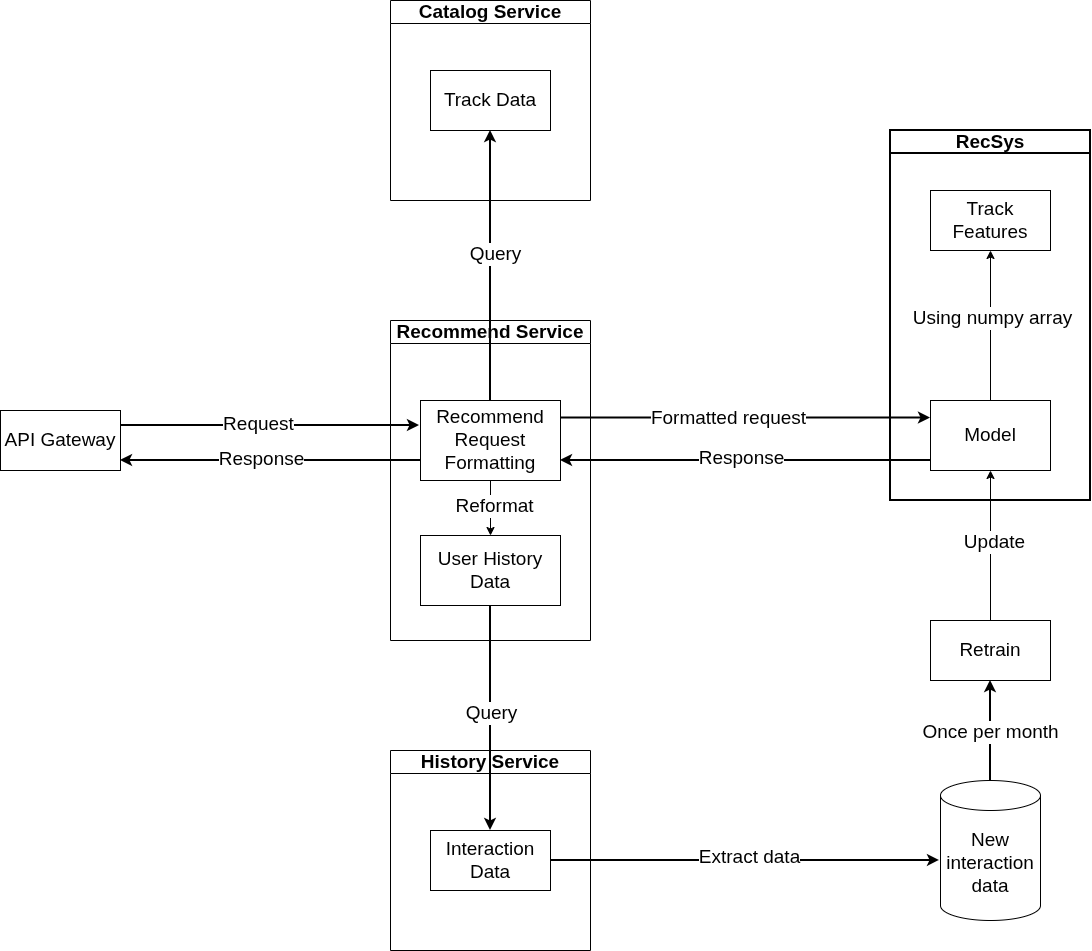

The diagram above was exported from draw.io. Its source (the exported page's mxGraphModel, read from the mxfile embedded in the PNG):
<mxGraphModel dx="2479" dy="1128" grid="1" gridSize="10" guides="1" tooltips="1" connect="1" arrows="1" fold="1" page="1" pageScale="1" pageWidth="850" pageHeight="1100" math="0" shadow="0">
  <root>
    <mxCell id="0" />
    <mxCell id="1" parent="0" />
    <mxCell id="fB3NMgEIq2soggrF3j_6-3" value="Recommend Service" style="swimlane;whiteSpace=wrap;html=1;fontSize=19;" parent="1" vertex="1">
      <mxGeometry x="150" y="320" width="200" height="320" as="geometry" />
    </mxCell>
    <mxCell id="fB3NMgEIq2soggrF3j_6-9" value="User History Data" style="rounded=0;whiteSpace=wrap;html=1;fontSize=19;" parent="fB3NMgEIq2soggrF3j_6-3" vertex="1">
      <mxGeometry x="30" y="215" width="140" height="70" as="geometry" />
    </mxCell>
    <mxCell id="fB3NMgEIq2soggrF3j_6-27" style="edgeStyle=orthogonalEdgeStyle;rounded=0;orthogonalLoop=1;jettySize=auto;html=1;entryX=0.5;entryY=0;entryDx=0;entryDy=0;fontSize=19;" parent="fB3NMgEIq2soggrF3j_6-3" source="fB3NMgEIq2soggrF3j_6-17" target="fB3NMgEIq2soggrF3j_6-9" edge="1">
      <mxGeometry relative="1" as="geometry" />
    </mxCell>
    <mxCell id="fB3NMgEIq2soggrF3j_6-28" value="Reformat" style="edgeLabel;html=1;align=center;verticalAlign=middle;resizable=0;points=[];fontSize=19;" parent="fB3NMgEIq2soggrF3j_6-27" vertex="1" connectable="0">
      <mxGeometry x="-0.0545" y="3" relative="1" as="geometry">
        <mxPoint as="offset" />
      </mxGeometry>
    </mxCell>
    <mxCell id="fB3NMgEIq2soggrF3j_6-17" value="Recommend Request Formatting" style="rounded=0;whiteSpace=wrap;html=1;fontSize=19;" parent="fB3NMgEIq2soggrF3j_6-3" vertex="1">
      <mxGeometry x="30" y="80" width="140" height="80" as="geometry" />
    </mxCell>
    <mxCell id="fB3NMgEIq2soggrF3j_6-4" value="RecSys" style="swimlane;whiteSpace=wrap;html=1;fontSize=19;strokeWidth=2;" parent="1" vertex="1">
      <mxGeometry x="650" y="130" width="200" height="370" as="geometry" />
    </mxCell>
    <mxCell id="fB3NMgEIq2soggrF3j_6-11" value="Track Features" style="rounded=0;whiteSpace=wrap;html=1;fontSize=19;" parent="fB3NMgEIq2soggrF3j_6-4" vertex="1">
      <mxGeometry x="40" y="60" width="120" height="60" as="geometry" />
    </mxCell>
    <mxCell id="fB3NMgEIq2soggrF3j_6-44" style="edgeStyle=orthogonalEdgeStyle;rounded=0;orthogonalLoop=1;jettySize=auto;html=1;entryX=0.5;entryY=1;entryDx=0;entryDy=0;fontSize=19;" parent="fB3NMgEIq2soggrF3j_6-4" source="fB3NMgEIq2soggrF3j_6-12" target="fB3NMgEIq2soggrF3j_6-11" edge="1">
      <mxGeometry relative="1" as="geometry" />
    </mxCell>
    <mxCell id="fB3NMgEIq2soggrF3j_6-45" value="&lt;font&gt;Using numpy array&lt;/font&gt;" style="edgeLabel;html=1;align=center;verticalAlign=middle;resizable=0;points=[];fontSize=19;" parent="fB3NMgEIq2soggrF3j_6-44" vertex="1" connectable="0">
      <mxGeometry x="0.0933" y="-1" relative="1" as="geometry">
        <mxPoint as="offset" />
      </mxGeometry>
    </mxCell>
    <mxCell id="fB3NMgEIq2soggrF3j_6-12" value="Model" style="rounded=0;whiteSpace=wrap;html=1;fontSize=19;" parent="fB3NMgEIq2soggrF3j_6-4" vertex="1">
      <mxGeometry x="40" y="270" width="120" height="70" as="geometry" />
    </mxCell>
    <mxCell id="fB3NMgEIq2soggrF3j_6-5" value="History Service" style="swimlane;whiteSpace=wrap;html=1;fontSize=19;" parent="1" vertex="1">
      <mxGeometry x="150" y="750" width="200" height="200" as="geometry" />
    </mxCell>
    <mxCell id="fB3NMgEIq2soggrF3j_6-13" value="Interaction Data" style="rounded=0;whiteSpace=wrap;html=1;fontSize=19;" parent="fB3NMgEIq2soggrF3j_6-5" vertex="1">
      <mxGeometry x="40" y="80" width="120" height="60" as="geometry" />
    </mxCell>
    <mxCell id="fB3NMgEIq2soggrF3j_6-6" value="Catalog Service" style="swimlane;whiteSpace=wrap;html=1;fontSize=19;" parent="1" vertex="1">
      <mxGeometry x="150" width="200" height="200" as="geometry" />
    </mxCell>
    <mxCell id="fB3NMgEIq2soggrF3j_6-10" value="Track Data" style="rounded=0;whiteSpace=wrap;html=1;fontSize=19;" parent="fB3NMgEIq2soggrF3j_6-6" vertex="1">
      <mxGeometry x="40" y="70" width="120" height="60" as="geometry" />
    </mxCell>
    <mxCell id="fB3NMgEIq2soggrF3j_6-38" style="edgeStyle=orthogonalEdgeStyle;rounded=0;orthogonalLoop=1;jettySize=auto;html=1;entryX=0.5;entryY=1;entryDx=0;entryDy=0;fontSize=19;strokeWidth=2;" parent="1" source="fB3NMgEIq2soggrF3j_6-15" target="fB3NMgEIq2soggrF3j_6-16" edge="1">
      <mxGeometry relative="1" as="geometry" />
    </mxCell>
    <mxCell id="fB3NMgEIq2soggrF3j_6-42" value="&lt;font&gt;Once per month&lt;/font&gt;" style="edgeLabel;html=1;align=center;verticalAlign=middle;resizable=0;points=[];fontSize=19;" parent="fB3NMgEIq2soggrF3j_6-38" vertex="1" connectable="0">
      <mxGeometry x="-0.04" y="1" relative="1" as="geometry">
        <mxPoint as="offset" />
      </mxGeometry>
    </mxCell>
    <mxCell id="fB3NMgEIq2soggrF3j_6-15" value="New interaction data" style="shape=cylinder3;whiteSpace=wrap;html=1;boundedLbl=1;backgroundOutline=1;size=15;fontSize=19;" parent="1" vertex="1">
      <mxGeometry x="700" y="780" width="100" height="140" as="geometry" />
    </mxCell>
    <mxCell id="fB3NMgEIq2soggrF3j_6-39" style="edgeStyle=orthogonalEdgeStyle;rounded=0;orthogonalLoop=1;jettySize=auto;html=1;entryX=0.5;entryY=1;entryDx=0;entryDy=0;fontSize=19;" parent="1" source="fB3NMgEIq2soggrF3j_6-16" target="fB3NMgEIq2soggrF3j_6-12" edge="1">
      <mxGeometry relative="1" as="geometry" />
    </mxCell>
    <mxCell id="fB3NMgEIq2soggrF3j_6-40" value="Update" style="edgeLabel;html=1;align=center;verticalAlign=middle;resizable=0;points=[];fontSize=19;" parent="fB3NMgEIq2soggrF3j_6-39" vertex="1" connectable="0">
      <mxGeometry x="0.0533" y="-3" relative="1" as="geometry">
        <mxPoint as="offset" />
      </mxGeometry>
    </mxCell>
    <mxCell id="fB3NMgEIq2soggrF3j_6-16" value="Retrain" style="rounded=0;whiteSpace=wrap;html=1;fontSize=19;" parent="1" vertex="1">
      <mxGeometry x="690" y="620" width="120" height="60" as="geometry" />
    </mxCell>
    <mxCell id="fB3NMgEIq2soggrF3j_6-26" style="edgeStyle=orthogonalEdgeStyle;rounded=0;orthogonalLoop=1;jettySize=auto;html=1;fontSize=19;strokeWidth=2;exitX=1;exitY=0.25;exitDx=0;exitDy=0;" parent="1" source="fB3NMgEIq2soggrF3j_6-18" edge="1">
      <mxGeometry relative="1" as="geometry">
        <mxPoint x="179" y="425" as="targetPoint" />
      </mxGeometry>
    </mxCell>
    <mxCell id="cBmJVS4UCWXR-uvG_GtR-2" value="&lt;font&gt;Request&lt;/font&gt;" style="edgeLabel;html=1;align=center;verticalAlign=middle;resizable=0;points=[];fontSize=19;" vertex="1" connectable="0" parent="fB3NMgEIq2soggrF3j_6-26">
      <mxGeometry x="-0.0805" y="2" relative="1" as="geometry">
        <mxPoint as="offset" />
      </mxGeometry>
    </mxCell>
    <mxCell id="fB3NMgEIq2soggrF3j_6-18" value="API Gateway" style="rounded=0;whiteSpace=wrap;html=1;fontSize=19;" parent="1" vertex="1">
      <mxGeometry x="-240" y="410" width="120" height="60" as="geometry" />
    </mxCell>
    <mxCell id="fB3NMgEIq2soggrF3j_6-22" style="edgeStyle=orthogonalEdgeStyle;rounded=0;orthogonalLoop=1;jettySize=auto;html=1;fontSize=19;strokeWidth=2;" parent="1" source="fB3NMgEIq2soggrF3j_6-9" target="fB3NMgEIq2soggrF3j_6-13" edge="1">
      <mxGeometry relative="1" as="geometry" />
    </mxCell>
    <mxCell id="fB3NMgEIq2soggrF3j_6-23" value="Query" style="edgeLabel;html=1;align=center;verticalAlign=middle;resizable=0;points=[];fontSize=19;" parent="fB3NMgEIq2soggrF3j_6-22" vertex="1" connectable="0">
      <mxGeometry x="-0.0489" relative="1" as="geometry">
        <mxPoint as="offset" />
      </mxGeometry>
    </mxCell>
    <mxCell id="fB3NMgEIq2soggrF3j_6-24" style="edgeStyle=orthogonalEdgeStyle;rounded=0;orthogonalLoop=1;jettySize=auto;html=1;entryX=0.5;entryY=1;entryDx=0;entryDy=0;fontSize=19;strokeWidth=2;" parent="1" source="fB3NMgEIq2soggrF3j_6-17" target="fB3NMgEIq2soggrF3j_6-10" edge="1">
      <mxGeometry relative="1" as="geometry" />
    </mxCell>
    <mxCell id="fB3NMgEIq2soggrF3j_6-25" value="Query" style="edgeLabel;html=1;align=center;verticalAlign=middle;resizable=0;points=[];fontSize=19;" parent="fB3NMgEIq2soggrF3j_6-24" vertex="1" connectable="0">
      <mxGeometry x="0.0889" y="-4" relative="1" as="geometry">
        <mxPoint as="offset" />
      </mxGeometry>
    </mxCell>
    <mxCell id="fB3NMgEIq2soggrF3j_6-31" style="edgeStyle=orthogonalEdgeStyle;rounded=0;orthogonalLoop=1;jettySize=auto;html=1;entryX=0;entryY=0.25;entryDx=0;entryDy=0;fontSize=19;strokeWidth=2;" parent="1" source="fB3NMgEIq2soggrF3j_6-17" target="fB3NMgEIq2soggrF3j_6-12" edge="1">
      <mxGeometry relative="1" as="geometry">
        <Array as="points">
          <mxPoint x="450" y="418" />
        </Array>
      </mxGeometry>
    </mxCell>
    <mxCell id="fB3NMgEIq2soggrF3j_6-32" value="Formatted request" style="edgeLabel;html=1;align=center;verticalAlign=middle;resizable=0;points=[];fontSize=19;" parent="fB3NMgEIq2soggrF3j_6-31" vertex="1" connectable="0">
      <mxGeometry x="-0.1" y="1" relative="1" as="geometry">
        <mxPoint y="1" as="offset" />
      </mxGeometry>
    </mxCell>
    <mxCell id="fB3NMgEIq2soggrF3j_6-33" style="edgeStyle=orthogonalEdgeStyle;rounded=0;orthogonalLoop=1;jettySize=auto;html=1;entryX=1;entryY=0.75;entryDx=0;entryDy=0;fontSize=19;strokeWidth=2;" parent="1" source="fB3NMgEIq2soggrF3j_6-12" target="fB3NMgEIq2soggrF3j_6-17" edge="1">
      <mxGeometry relative="1" as="geometry">
        <Array as="points">
          <mxPoint x="510" y="460" />
          <mxPoint x="510" y="460" />
        </Array>
      </mxGeometry>
    </mxCell>
    <mxCell id="fB3NMgEIq2soggrF3j_6-34" value="Response" style="edgeLabel;html=1;align=center;verticalAlign=middle;resizable=0;points=[];fontSize=19;" parent="fB3NMgEIq2soggrF3j_6-33" vertex="1" connectable="0">
      <mxGeometry x="0.0231" y="-3" relative="1" as="geometry">
        <mxPoint as="offset" />
      </mxGeometry>
    </mxCell>
    <mxCell id="fB3NMgEIq2soggrF3j_6-36" style="edgeStyle=orthogonalEdgeStyle;rounded=0;orthogonalLoop=1;jettySize=auto;html=1;entryX=-0.01;entryY=0.571;entryDx=0;entryDy=0;entryPerimeter=0;fontSize=19;strokeWidth=2;" parent="1" source="fB3NMgEIq2soggrF3j_6-13" target="fB3NMgEIq2soggrF3j_6-15" edge="1">
      <mxGeometry relative="1" as="geometry" />
    </mxCell>
    <mxCell id="fB3NMgEIq2soggrF3j_6-37" value="Extract data" style="edgeLabel;html=1;align=center;verticalAlign=middle;resizable=0;points=[];fontSize=19;" parent="fB3NMgEIq2soggrF3j_6-36" vertex="1" connectable="0">
      <mxGeometry x="0.0208" y="3" relative="1" as="geometry">
        <mxPoint as="offset" />
      </mxGeometry>
    </mxCell>
    <mxCell id="cBmJVS4UCWXR-uvG_GtR-1" style="edgeStyle=orthogonalEdgeStyle;rounded=0;orthogonalLoop=1;jettySize=auto;html=1;strokeWidth=2;fontSize=19;" edge="1" parent="1" source="fB3NMgEIq2soggrF3j_6-17" target="fB3NMgEIq2soggrF3j_6-18">
      <mxGeometry relative="1" as="geometry">
        <Array as="points">
          <mxPoint x="30" y="460" />
          <mxPoint x="30" y="460" />
        </Array>
      </mxGeometry>
    </mxCell>
    <mxCell id="cBmJVS4UCWXR-uvG_GtR-3" value="Response" style="edgeLabel;html=1;align=center;verticalAlign=middle;resizable=0;points=[];fontSize=19;" vertex="1" connectable="0" parent="cBmJVS4UCWXR-uvG_GtR-1">
      <mxGeometry x="0.0129" y="-2" relative="1" as="geometry">
        <mxPoint x="-8" as="offset" />
      </mxGeometry>
    </mxCell>
  </root>
</mxGraphModel>